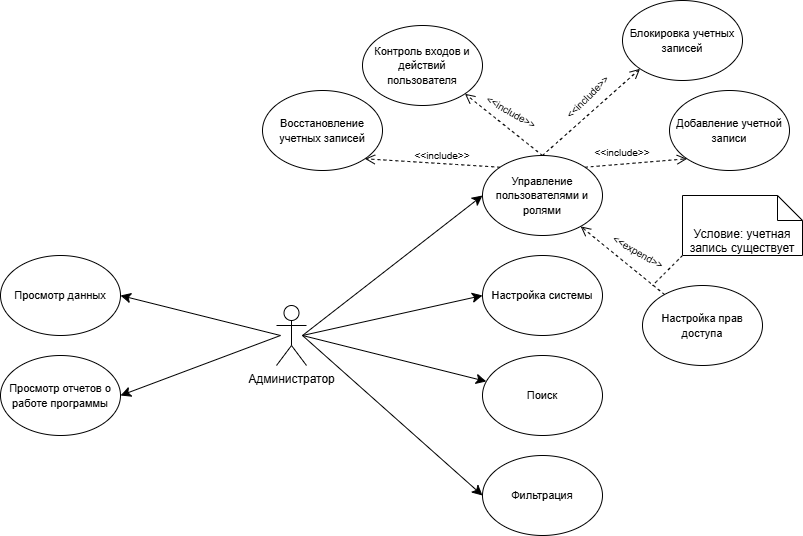

The diagram above was exported from draw.io. Its source (the exported page's mxGraphModel, read from the mxfile embedded in the PNG):
<mxGraphModel dx="2491" dy="884" grid="1" gridSize="10" guides="1" tooltips="1" connect="1" arrows="1" fold="1" page="1" pageScale="1" pageWidth="827" pageHeight="1169" math="0" shadow="0">
  <root>
    <mxCell id="0" />
    <mxCell id="1" parent="0" />
    <mxCell id="0LSYD1CpbM5kb3ehos4E-42" edge="1" parent="1" style="edgeStyle=none;curved=1;rounded=0;orthogonalLoop=1;jettySize=auto;html=1;fontSize=12;startSize=8;endSize=8;entryX=0;entryY=0.5;entryDx=0;entryDy=0;" target="0LSYD1CpbM5kb3ehos4E-48" value="">
      <mxGeometry relative="1" as="geometry">
        <mxPoint x="-518" y="465" as="sourcePoint" />
      </mxGeometry>
    </mxCell>
    <mxCell id="0LSYD1CpbM5kb3ehos4E-43" edge="1" parent="1" style="edgeStyle=none;curved=1;rounded=0;orthogonalLoop=1;jettySize=auto;html=1;fontSize=12;startSize=8;endSize=8;entryX=0;entryY=0.5;entryDx=0;entryDy=0;" target="0LSYD1CpbM5kb3ehos4E-51" value="">
      <mxGeometry relative="1" as="geometry">
        <mxPoint x="-518" y="465" as="sourcePoint" />
      </mxGeometry>
    </mxCell>
    <mxCell id="0LSYD1CpbM5kb3ehos4E-44" edge="1" parent="1" style="edgeStyle=none;curved=1;rounded=0;orthogonalLoop=1;jettySize=auto;html=1;fontSize=12;startSize=8;endSize=8;entryX=0;entryY=0.5;entryDx=0;entryDy=0;" target="0LSYD1CpbM5kb3ehos4E-53" value="">
      <mxGeometry relative="1" as="geometry">
        <mxPoint x="-518" y="465" as="sourcePoint" />
      </mxGeometry>
    </mxCell>
    <mxCell id="0LSYD1CpbM5kb3ehos4E-45" edge="1" parent="1" style="edgeStyle=none;curved=1;rounded=0;orthogonalLoop=1;jettySize=auto;html=1;fontSize=12;startSize=8;endSize=8;" target="0LSYD1CpbM5kb3ehos4E-52" value="">
      <mxGeometry relative="1" as="geometry">
        <mxPoint x="-518" y="465" as="sourcePoint" />
      </mxGeometry>
    </mxCell>
    <mxCell id="0LSYD1CpbM5kb3ehos4E-46" parent="1" style="shape=umlActor;verticalLabelPosition=bottom;verticalAlign=top;html=1;outlineConnect=0;" value="Администратор" vertex="1">
      <mxGeometry height="60" width="30" x="-544" y="435" as="geometry" />
    </mxCell>
    <mxCell id="0LSYD1CpbM5kb3ehos4E-47" edge="1" parent="1" source="0LSYD1CpbM5kb3ehos4E-48" style="edgeStyle=none;curved=1;rounded=0;orthogonalLoop=1;jettySize=auto;html=1;fontSize=12;startSize=8;endSize=8;entryX=0;entryY=1;entryDx=0;entryDy=0;dashed=1;endArrow=open;endFill=0;exitX=1;exitY=0;exitDx=0;exitDy=0;" target="0LSYD1CpbM5kb3ehos4E-67" value="">
      <mxGeometry relative="1" as="geometry">
        <mxPoint x="-278" y="164.99999999999977" as="targetPoint" />
      </mxGeometry>
    </mxCell>
    <mxCell id="0LSYD1CpbM5kb3ehos4E-48" parent="1" style="ellipse;whiteSpace=wrap;html=1;" value="&lt;font style=&quot;font-size: 11px;&quot;&gt;Управление пользователями и ролями&lt;/font&gt;" vertex="1">
      <mxGeometry height="80" width="120" x="-338" y="285" as="geometry" />
    </mxCell>
    <mxCell id="0LSYD1CpbM5kb3ehos4E-49" edge="1" parent="1" source="0LSYD1CpbM5kb3ehos4E-50" style="edgeStyle=none;curved=1;rounded=0;orthogonalLoop=1;jettySize=auto;html=1;fontSize=12;startSize=8;endSize=8;endArrow=open;endFill=0;dashed=1;" target="0LSYD1CpbM5kb3ehos4E-48" value="">
      <mxGeometry relative="1" as="geometry" />
    </mxCell>
    <mxCell id="0LSYD1CpbM5kb3ehos4E-50" parent="1" style="ellipse;whiteSpace=wrap;html=1;" value="&lt;font style=&quot;font-size: 11px;&quot;&gt;Настройка прав доступа&lt;/font&gt;" vertex="1">
      <mxGeometry height="80" width="120" x="-178" y="415" as="geometry" />
    </mxCell>
    <mxCell id="0LSYD1CpbM5kb3ehos4E-51" parent="1" style="ellipse;whiteSpace=wrap;html=1;" value="&lt;font style=&quot;font-size: 11px;&quot;&gt;Настройка системы&lt;/font&gt;" vertex="1">
      <mxGeometry height="80" width="120" x="-338" y="385" as="geometry" />
    </mxCell>
    <mxCell id="0LSYD1CpbM5kb3ehos4E-52" parent="1" style="ellipse;whiteSpace=wrap;html=1;" value="&lt;font style=&quot;font-size: 11px;&quot;&gt;Поиск&lt;/font&gt;" vertex="1">
      <mxGeometry height="80" width="120" x="-338" y="485" as="geometry" />
    </mxCell>
    <mxCell id="0LSYD1CpbM5kb3ehos4E-53" parent="1" style="ellipse;whiteSpace=wrap;html=1;" value="&lt;span style=&quot;font-size: 11px;&quot;&gt;Фильтрация&lt;/span&gt;" vertex="1">
      <mxGeometry height="80" width="120" x="-338" y="585" as="geometry" />
    </mxCell>
    <mxCell id="0LSYD1CpbM5kb3ehos4E-54" edge="1" parent="1" style="edgeStyle=none;curved=1;rounded=0;orthogonalLoop=1;jettySize=auto;html=1;fontSize=12;startSize=8;endSize=8;entryX=1;entryY=0.5;entryDx=0;entryDy=0;" target="0LSYD1CpbM5kb3ehos4E-59" value="">
      <mxGeometry relative="1" as="geometry">
        <mxPoint x="-540" y="465" as="sourcePoint" />
      </mxGeometry>
    </mxCell>
    <mxCell id="0LSYD1CpbM5kb3ehos4E-57" edge="1" parent="1" style="edgeStyle=none;curved=1;rounded=0;orthogonalLoop=1;jettySize=auto;html=1;fontSize=12;startSize=8;endSize=8;entryX=1;entryY=0.5;entryDx=0;entryDy=0;" target="0LSYD1CpbM5kb3ehos4E-63" value="">
      <mxGeometry relative="1" as="geometry">
        <mxPoint x="-540" y="465" as="sourcePoint" />
      </mxGeometry>
    </mxCell>
    <mxCell id="0LSYD1CpbM5kb3ehos4E-59" parent="1" style="ellipse;whiteSpace=wrap;html=1;" value="&lt;font style=&quot;font-size: 11px;&quot;&gt;Просмотр данных&lt;/font&gt;" vertex="1">
      <mxGeometry height="80" width="120" x="-820" y="385" as="geometry" />
    </mxCell>
    <mxCell id="0LSYD1CpbM5kb3ehos4E-60" parent="1" style="ellipse;whiteSpace=wrap;html=1;" value="&lt;font style=&quot;font-size: 11px;&quot;&gt;Контроль входов и действий пользователя&lt;/font&gt;" vertex="1">
      <mxGeometry height="80" width="120" x="-458" y="155" as="geometry" />
    </mxCell>
    <mxCell id="0LSYD1CpbM5kb3ehos4E-61" parent="1" style="ellipse;whiteSpace=wrap;html=1;" value="&lt;font style=&quot;font-size: 11px;&quot;&gt;Блокировка учетных записей&lt;/font&gt;" vertex="1">
      <mxGeometry height="80" width="120" x="-198" y="130" as="geometry" />
    </mxCell>
    <mxCell id="0LSYD1CpbM5kb3ehos4E-62" parent="1" style="ellipse;whiteSpace=wrap;html=1;" value="&lt;span style=&quot;font-size: 11px;&quot;&gt;Восстановление учетных записей&lt;/span&gt;" vertex="1">
      <mxGeometry height="80" width="120" x="-558" y="220" as="geometry" />
    </mxCell>
    <mxCell id="0LSYD1CpbM5kb3ehos4E-63" parent="1" style="ellipse;whiteSpace=wrap;html=1;" value="&lt;font style=&quot;font-size: 11px;&quot;&gt;Просмотр отчетов о работе программы&lt;/font&gt;" vertex="1">
      <mxGeometry height="80" width="120" x="-820" y="485" as="geometry" />
    </mxCell>
    <mxCell id="0LSYD1CpbM5kb3ehos4E-64" edge="1" parent="1" source="0LSYD1CpbM5kb3ehos4E-65" style="edgeStyle=none;curved=1;rounded=0;orthogonalLoop=1;jettySize=auto;html=1;fontSize=12;startSize=8;endSize=8;endArrow=none;endFill=0;dashed=1;exitX=0;exitY=1;exitDx=0;exitDy=0;exitPerimeter=0;" value="">
      <mxGeometry relative="1" as="geometry">
        <mxPoint x="-168" y="415" as="targetPoint" />
      </mxGeometry>
    </mxCell>
    <mxCell id="0LSYD1CpbM5kb3ehos4E-65" parent="1" style="shape=note2;boundedLbl=1;whiteSpace=wrap;html=1;size=25;verticalAlign=top;align=center;" value="Условие: учетная запись существует" vertex="1">
      <mxGeometry height="60" width="120" x="-138" y="325" as="geometry" />
    </mxCell>
    <mxCell id="0LSYD1CpbM5kb3ehos4E-66" parent="1" style="text;html=1;whiteSpace=wrap;strokeColor=none;fillColor=none;align=center;verticalAlign=middle;rounded=0;fontSize=16;rotation=30;" value="&lt;font style=&quot;font-size: 10px;&quot;&gt;&amp;lt;&amp;lt;expend&amp;gt;&amp;gt;&lt;/font&gt;" vertex="1">
      <mxGeometry height="30" width="60" x="-211" y="365" as="geometry" />
    </mxCell>
    <mxCell id="0LSYD1CpbM5kb3ehos4E-67" parent="1" style="ellipse;whiteSpace=wrap;html=1;" value="&lt;span style=&quot;font-size: 11px;&quot;&gt;Добавление учетной записи&lt;/span&gt;" vertex="1">
      <mxGeometry height="80" width="120" x="-151" y="220" as="geometry" />
    </mxCell>
    <mxCell id="0LSYD1CpbM5kb3ehos4E-68" parent="1" style="text;html=1;whiteSpace=wrap;strokeColor=none;fillColor=none;align=center;verticalAlign=middle;rounded=0;fontSize=16;rotation=0;" value="&lt;font style=&quot;font-size: 10px;&quot;&gt;&amp;lt;&amp;lt;include&amp;gt;&amp;gt;&lt;/font&gt;" vertex="1">
      <mxGeometry height="30" width="60" x="-228" y="265" as="geometry" />
    </mxCell>
    <mxCell id="0LSYD1CpbM5kb3ehos4E-82" edge="1" parent="1" source="0LSYD1CpbM5kb3ehos4E-48" style="edgeStyle=none;curved=1;rounded=0;orthogonalLoop=1;jettySize=auto;html=1;fontSize=12;startSize=8;endSize=8;entryX=1;entryY=1;entryDx=0;entryDy=0;dashed=1;endArrow=open;endFill=0;exitX=0;exitY=0;exitDx=0;exitDy=0;" target="0LSYD1CpbM5kb3ehos4E-62" value="">
      <mxGeometry relative="1" as="geometry">
        <mxPoint x="-328" y="285" as="sourcePoint" />
        <mxPoint x="-243" y="231" as="targetPoint" />
      </mxGeometry>
    </mxCell>
    <mxCell id="0LSYD1CpbM5kb3ehos4E-83" parent="1" style="text;html=1;whiteSpace=wrap;strokeColor=none;fillColor=none;align=center;verticalAlign=middle;rounded=0;fontSize=16;rotation=0;" value="&lt;font style=&quot;font-size: 10px;&quot;&gt;&amp;lt;&amp;lt;include&amp;gt;&amp;gt;&lt;/font&gt;" vertex="1">
      <mxGeometry height="30" width="60" x="-407.99923788646686" y="267.9903810567666" as="geometry" />
    </mxCell>
    <mxCell id="0LSYD1CpbM5kb3ehos4E-84" edge="1" parent="1" source="0LSYD1CpbM5kb3ehos4E-48" style="edgeStyle=none;curved=1;rounded=0;orthogonalLoop=1;jettySize=auto;html=1;fontSize=12;startSize=8;endSize=8;dashed=1;endArrow=open;endFill=0;exitX=0.5;exitY=0;exitDx=0;exitDy=0;entryX=0;entryY=1;entryDx=0;entryDy=0;" target="0LSYD1CpbM5kb3ehos4E-61" value="">
      <mxGeometry relative="1" as="geometry">
        <mxPoint x="-288" y="289" as="sourcePoint" />
        <mxPoint x="-248" y="215" as="targetPoint" />
      </mxGeometry>
    </mxCell>
    <mxCell id="0LSYD1CpbM5kb3ehos4E-85" parent="1" style="text;html=1;whiteSpace=wrap;strokeColor=none;fillColor=none;align=center;verticalAlign=middle;rounded=0;fontSize=16;rotation=-45;" value="&lt;font style=&quot;font-size: 10px;&quot;&gt;&amp;lt;&amp;lt;include&amp;gt;&amp;gt;&lt;/font&gt;" vertex="1">
      <mxGeometry height="30" width="60" x="-263.99923788646686" y="210.00038105676657" as="geometry" />
    </mxCell>
    <mxCell id="0LSYD1CpbM5kb3ehos4E-97" edge="1" parent="1" source="0LSYD1CpbM5kb3ehos4E-48" style="edgeStyle=none;curved=1;rounded=0;orthogonalLoop=1;jettySize=auto;html=1;fontSize=12;startSize=8;endSize=8;entryX=1;entryY=1;entryDx=0;entryDy=0;dashed=1;endArrow=open;endFill=0;exitX=0.5;exitY=0;exitDx=0;exitDy=0;" target="0LSYD1CpbM5kb3ehos4E-60" value="">
      <mxGeometry relative="1" as="geometry">
        <mxPoint x="-222" y="289" as="sourcePoint" />
        <mxPoint x="-318" y="245" as="targetPoint" />
      </mxGeometry>
    </mxCell>
    <mxCell id="0LSYD1CpbM5kb3ehos4E-98" parent="1" style="text;html=1;whiteSpace=wrap;strokeColor=none;fillColor=none;align=center;verticalAlign=middle;rounded=0;fontSize=16;rotation=30;" value="&lt;font style=&quot;font-size: 10px;&quot;&gt;&amp;lt;&amp;lt;include&amp;gt;&amp;gt;&lt;/font&gt;" vertex="1">
      <mxGeometry height="30" width="60" x="-337.99923788646686" y="225.00038105676657" as="geometry" />
    </mxCell>
  </root>
</mxGraphModel>